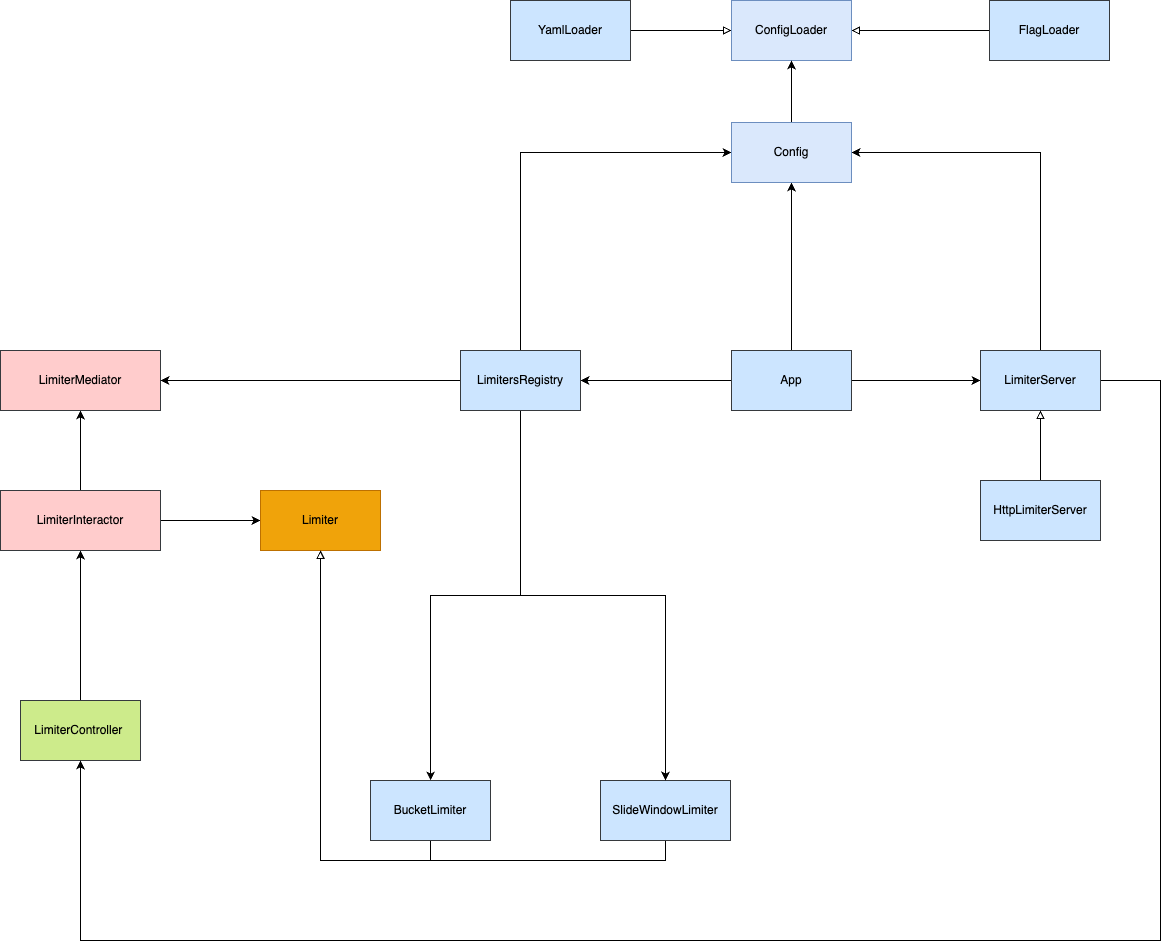

The diagram above was exported from draw.io. Its source (the exported page's mxGraphModel, read from the mxfile embedded in the PNG):
<mxGraphModel dx="1467" dy="2269" grid="0" gridSize="10" guides="1" tooltips="1" connect="1" arrows="1" fold="1" page="0" pageScale="1" pageWidth="827" pageHeight="1169" background="none" math="0" shadow="0">
  <root>
    <mxCell id="0" />
    <mxCell id="1" parent="0" />
    <mxCell id="klkyM3DFlvYlKjtcZAna-2" style="edgeStyle=orthogonalEdgeStyle;rounded=0;orthogonalLoop=1;jettySize=auto;html=1;" parent="1" source="QGnTvyKVl22SuWBxDWJy-1" target="klkyM3DFlvYlKjtcZAna-1" edge="1">
      <mxGeometry relative="1" as="geometry" />
    </mxCell>
    <mxCell id="QGnTvyKVl22SuWBxDWJy-1" value="LimiterController&amp;nbsp;" style="rounded=0;whiteSpace=wrap;html=1;fillColor=#cdeb8b;strokeColor=#36393d;" parent="1" vertex="1">
      <mxGeometry x="140" y="-280" width="120" height="60" as="geometry" />
    </mxCell>
    <mxCell id="mCkg3tZxOcxSW225UWgD-18" style="edgeStyle=orthogonalEdgeStyle;rounded=0;orthogonalLoop=1;jettySize=auto;html=1;" parent="1" source="klkyM3DFlvYlKjtcZAna-1" target="mCkg3tZxOcxSW225UWgD-13" edge="1">
      <mxGeometry relative="1" as="geometry" />
    </mxCell>
    <mxCell id="ZVdhjHoiYlcf_g951Yxf-4" style="edgeStyle=orthogonalEdgeStyle;rounded=0;orthogonalLoop=1;jettySize=auto;html=1;entryX=0;entryY=0.5;entryDx=0;entryDy=0;" parent="1" source="klkyM3DFlvYlKjtcZAna-1" target="mCkg3tZxOcxSW225UWgD-1" edge="1">
      <mxGeometry relative="1" as="geometry" />
    </mxCell>
    <mxCell id="klkyM3DFlvYlKjtcZAna-1" value="LimiterInteractor" style="rounded=0;whiteSpace=wrap;html=1;fillColor=#ffcccc;strokeColor=#36393d;" parent="1" vertex="1">
      <mxGeometry x="120" y="-490" width="160" height="60" as="geometry" />
    </mxCell>
    <mxCell id="klkyM3DFlvYlKjtcZAna-5" style="edgeStyle=orthogonalEdgeStyle;rounded=0;orthogonalLoop=1;jettySize=auto;html=1;" parent="1" source="klkyM3DFlvYlKjtcZAna-3" target="klkyM3DFlvYlKjtcZAna-4" edge="1">
      <mxGeometry relative="1" as="geometry" />
    </mxCell>
    <mxCell id="ZVdhjHoiYlcf_g951Yxf-1" style="edgeStyle=orthogonalEdgeStyle;rounded=0;orthogonalLoop=1;jettySize=auto;html=1;" parent="1" source="klkyM3DFlvYlKjtcZAna-3" target="mCkg3tZxOcxSW225UWgD-15" edge="1">
      <mxGeometry relative="1" as="geometry" />
    </mxCell>
    <mxCell id="CmWGYeQ4sJW_mLDDZrwv-27" style="edgeStyle=orthogonalEdgeStyle;rounded=0;orthogonalLoop=1;jettySize=auto;html=1;exitX=0.5;exitY=0;exitDx=0;exitDy=0;entryX=0.5;entryY=1;entryDx=0;entryDy=0;" parent="1" source="klkyM3DFlvYlKjtcZAna-3" target="CmWGYeQ4sJW_mLDDZrwv-14" edge="1">
      <mxGeometry relative="1" as="geometry" />
    </mxCell>
    <mxCell id="klkyM3DFlvYlKjtcZAna-3" value="App" style="rounded=0;whiteSpace=wrap;html=1;fillColor=#cce5ff;strokeColor=#36393d;" parent="1" vertex="1">
      <mxGeometry x="851" y="-630" width="120" height="60" as="geometry" />
    </mxCell>
    <mxCell id="mCkg3tZxOcxSW225UWgD-23" style="edgeStyle=orthogonalEdgeStyle;rounded=0;orthogonalLoop=1;jettySize=auto;html=1;entryX=0.5;entryY=1;entryDx=0;entryDy=0;" parent="1" source="klkyM3DFlvYlKjtcZAna-4" target="QGnTvyKVl22SuWBxDWJy-1" edge="1">
      <mxGeometry relative="1" as="geometry">
        <Array as="points">
          <mxPoint x="1280" y="-40" />
          <mxPoint x="200" y="-40" />
        </Array>
      </mxGeometry>
    </mxCell>
    <mxCell id="9VBxH0_Iq3N-JtXcRlff-2" style="edgeStyle=orthogonalEdgeStyle;rounded=0;orthogonalLoop=1;jettySize=auto;html=1;entryX=1;entryY=0.5;entryDx=0;entryDy=0;" parent="1" source="klkyM3DFlvYlKjtcZAna-4" target="CmWGYeQ4sJW_mLDDZrwv-14" edge="1">
      <mxGeometry relative="1" as="geometry">
        <Array as="points">
          <mxPoint x="1160" y="-828" />
        </Array>
      </mxGeometry>
    </mxCell>
    <mxCell id="klkyM3DFlvYlKjtcZAna-4" value="LimiterServer" style="rounded=0;whiteSpace=wrap;html=1;fillColor=#cce5ff;strokeColor=#36393d;" parent="1" vertex="1">
      <mxGeometry x="1100" y="-630" width="120" height="60" as="geometry" />
    </mxCell>
    <mxCell id="ZVdhjHoiYlcf_g951Yxf-3" style="edgeStyle=orthogonalEdgeStyle;rounded=0;orthogonalLoop=1;jettySize=auto;html=1;endArrow=block;endFill=0;" parent="1" source="klkyM3DFlvYlKjtcZAna-8" target="klkyM3DFlvYlKjtcZAna-4" edge="1">
      <mxGeometry relative="1" as="geometry" />
    </mxCell>
    <mxCell id="klkyM3DFlvYlKjtcZAna-8" value="HttpLimiterServer" style="rounded=0;whiteSpace=wrap;html=1;fillColor=#cce5ff;strokeColor=#36393d;" parent="1" vertex="1">
      <mxGeometry x="1100" y="-500" width="120" height="60" as="geometry" />
    </mxCell>
    <mxCell id="mCkg3tZxOcxSW225UWgD-1" value="Limiter" style="rounded=0;whiteSpace=wrap;html=1;fillColor=#f0a30a;strokeColor=#BD7000;fontColor=#000000;" parent="1" vertex="1">
      <mxGeometry x="380" y="-490" width="120" height="60" as="geometry" />
    </mxCell>
    <mxCell id="mCkg3tZxOcxSW225UWgD-30" style="edgeStyle=orthogonalEdgeStyle;rounded=0;orthogonalLoop=1;jettySize=auto;html=1;exitX=0.5;exitY=1;exitDx=0;exitDy=0;endArrow=block;endFill=0;" parent="1" source="mCkg3tZxOcxSW225UWgD-3" target="mCkg3tZxOcxSW225UWgD-1" edge="1">
      <mxGeometry relative="1" as="geometry" />
    </mxCell>
    <mxCell id="mCkg3tZxOcxSW225UWgD-3" value="BucketLimiter" style="rounded=0;whiteSpace=wrap;html=1;fillColor=#cce5ff;strokeColor=#36393d;" parent="1" vertex="1">
      <mxGeometry x="490" y="-200" width="120" height="60" as="geometry" />
    </mxCell>
    <mxCell id="mCkg3tZxOcxSW225UWgD-31" style="edgeStyle=orthogonalEdgeStyle;rounded=0;orthogonalLoop=1;jettySize=auto;html=1;entryX=0.5;entryY=1;entryDx=0;entryDy=0;exitX=0.5;exitY=1;exitDx=0;exitDy=0;endArrow=block;endFill=0;" parent="1" source="mCkg3tZxOcxSW225UWgD-11" target="mCkg3tZxOcxSW225UWgD-1" edge="1">
      <mxGeometry relative="1" as="geometry" />
    </mxCell>
    <mxCell id="mCkg3tZxOcxSW225UWgD-11" value="SlideWindowLimiter" style="rounded=0;whiteSpace=wrap;html=1;fillColor=#cce5ff;strokeColor=#36393d;" parent="1" vertex="1">
      <mxGeometry x="720" y="-200" width="130" height="60" as="geometry" />
    </mxCell>
    <mxCell id="mCkg3tZxOcxSW225UWgD-13" value="LimiterMediator" style="rounded=0;whiteSpace=wrap;html=1;fillColor=#ffcccc;strokeColor=#36393d;" parent="1" vertex="1">
      <mxGeometry x="120" y="-630" width="160" height="60" as="geometry" />
    </mxCell>
    <mxCell id="mCkg3tZxOcxSW225UWgD-24" style="edgeStyle=orthogonalEdgeStyle;rounded=0;orthogonalLoop=1;jettySize=auto;html=1;" parent="1" source="mCkg3tZxOcxSW225UWgD-15" target="mCkg3tZxOcxSW225UWgD-13" edge="1">
      <mxGeometry relative="1" as="geometry" />
    </mxCell>
    <mxCell id="mCkg3tZxOcxSW225UWgD-25" style="edgeStyle=orthogonalEdgeStyle;rounded=0;orthogonalLoop=1;jettySize=auto;html=1;" parent="1" source="mCkg3tZxOcxSW225UWgD-15" target="mCkg3tZxOcxSW225UWgD-3" edge="1">
      <mxGeometry relative="1" as="geometry" />
    </mxCell>
    <mxCell id="mCkg3tZxOcxSW225UWgD-26" style="edgeStyle=orthogonalEdgeStyle;rounded=0;orthogonalLoop=1;jettySize=auto;html=1;exitX=0.5;exitY=1;exitDx=0;exitDy=0;" parent="1" source="mCkg3tZxOcxSW225UWgD-15" target="mCkg3tZxOcxSW225UWgD-11" edge="1">
      <mxGeometry relative="1" as="geometry" />
    </mxCell>
    <mxCell id="9VBxH0_Iq3N-JtXcRlff-1" style="edgeStyle=orthogonalEdgeStyle;rounded=0;orthogonalLoop=1;jettySize=auto;html=1;entryX=0;entryY=0.5;entryDx=0;entryDy=0;" parent="1" source="mCkg3tZxOcxSW225UWgD-15" target="CmWGYeQ4sJW_mLDDZrwv-14" edge="1">
      <mxGeometry relative="1" as="geometry">
        <Array as="points">
          <mxPoint x="640" y="-828" />
        </Array>
      </mxGeometry>
    </mxCell>
    <mxCell id="mCkg3tZxOcxSW225UWgD-15" value="LimitersRegistry" style="rounded=0;whiteSpace=wrap;html=1;fillColor=#cce5ff;strokeColor=#36393d;" parent="1" vertex="1">
      <mxGeometry x="580" y="-630" width="120" height="60" as="geometry" />
    </mxCell>
    <mxCell id="CmWGYeQ4sJW_mLDDZrwv-13" style="edgeStyle=orthogonalEdgeStyle;rounded=0;orthogonalLoop=1;jettySize=auto;html=1;entryX=0;entryY=0.5;entryDx=0;entryDy=0;endArrow=block;endFill=0;" parent="1" source="CmWGYeQ4sJW_mLDDZrwv-3" target="CmWGYeQ4sJW_mLDDZrwv-9" edge="1">
      <mxGeometry relative="1" as="geometry" />
    </mxCell>
    <mxCell id="CmWGYeQ4sJW_mLDDZrwv-3" value="YamlLoader" style="rounded=0;whiteSpace=wrap;html=1;fillColor=#cce5ff;strokeColor=#36393d;" parent="1" vertex="1">
      <mxGeometry x="630" y="-980" width="120" height="60" as="geometry" />
    </mxCell>
    <mxCell id="CmWGYeQ4sJW_mLDDZrwv-11" style="edgeStyle=orthogonalEdgeStyle;rounded=0;orthogonalLoop=1;jettySize=auto;html=1;endArrow=block;endFill=0;" parent="1" source="CmWGYeQ4sJW_mLDDZrwv-5" target="CmWGYeQ4sJW_mLDDZrwv-9" edge="1">
      <mxGeometry relative="1" as="geometry">
        <mxPoint x="931" y="-989" as="targetPoint" />
      </mxGeometry>
    </mxCell>
    <mxCell id="CmWGYeQ4sJW_mLDDZrwv-5" value="FlagLoader" style="rounded=0;whiteSpace=wrap;html=1;fillColor=#cce5ff;strokeColor=#36393d;" parent="1" vertex="1">
      <mxGeometry x="1109" y="-980" width="120" height="60" as="geometry" />
    </mxCell>
    <mxCell id="CmWGYeQ4sJW_mLDDZrwv-9" value="ConfigLoader" style="rounded=0;whiteSpace=wrap;html=1;fillColor=#dae8fc;strokeColor=#6c8ebf;" parent="1" vertex="1">
      <mxGeometry x="851" y="-980" width="120" height="60" as="geometry" />
    </mxCell>
    <mxCell id="CmWGYeQ4sJW_mLDDZrwv-29" style="edgeStyle=orthogonalEdgeStyle;rounded=0;orthogonalLoop=1;jettySize=auto;html=1;entryX=0.5;entryY=1;entryDx=0;entryDy=0;" parent="1" source="CmWGYeQ4sJW_mLDDZrwv-14" target="CmWGYeQ4sJW_mLDDZrwv-9" edge="1">
      <mxGeometry relative="1" as="geometry" />
    </mxCell>
    <mxCell id="CmWGYeQ4sJW_mLDDZrwv-14" value="Config" style="rounded=0;whiteSpace=wrap;html=1;fillColor=#dae8fc;strokeColor=#6c8ebf;" parent="1" vertex="1">
      <mxGeometry x="851" y="-858" width="120" height="60" as="geometry" />
    </mxCell>
  </root>
</mxGraphModel>